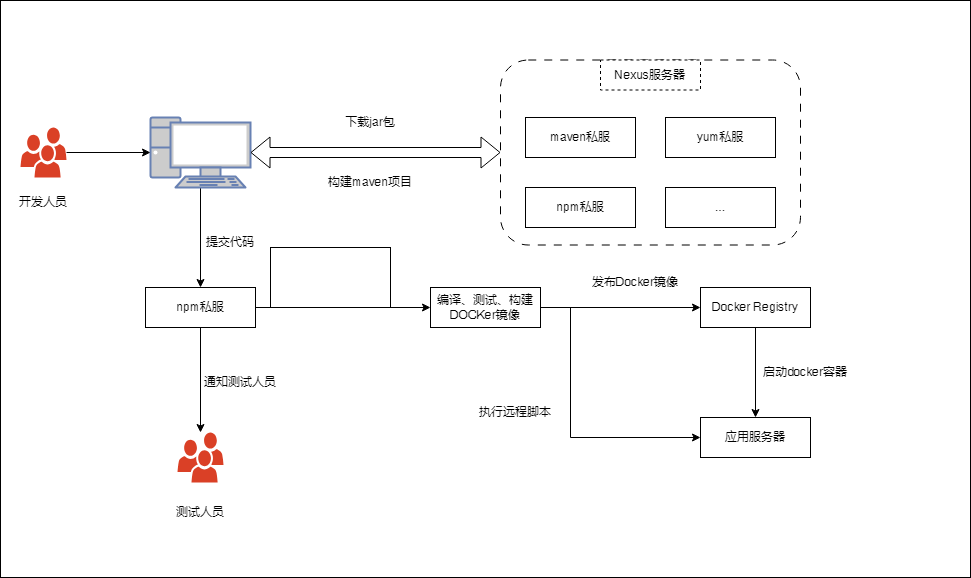

The diagram above was exported from draw.io. Its source (the exported page's mxGraphModel, read from the mxfile embedded in the PNG):
<mxGraphModel dx="1434" dy="746" grid="1" gridSize="10" guides="1" tooltips="1" connect="1" arrows="1" fold="1" page="1" pageScale="1" pageWidth="827" pageHeight="1169" math="0" shadow="0">
  <root>
    <mxCell id="0" />
    <mxCell id="1" parent="0" />
    <mxCell id="O-SAQPs26ULRNY0_51x_-36" value="" style="rounded=0;whiteSpace=wrap;html=1;" vertex="1" parent="1">
      <mxGeometry x="80" y="103" width="970" height="577" as="geometry" />
    </mxCell>
    <mxCell id="O-SAQPs26ULRNY0_51x_-1" value="" style="sketch=0;pointerEvents=1;shadow=0;dashed=0;html=1;strokeColor=none;labelPosition=center;verticalLabelPosition=bottom;verticalAlign=top;outlineConnect=0;align=center;shape=mxgraph.office.users.users;fillColor=#DA4026;" vertex="1" parent="1">
      <mxGeometry x="100" y="230" width="46" height="50" as="geometry" />
    </mxCell>
    <mxCell id="O-SAQPs26ULRNY0_51x_-17" style="edgeStyle=orthogonalEdgeStyle;rounded=0;orthogonalLoop=1;jettySize=auto;html=1;" edge="1" parent="1" source="O-SAQPs26ULRNY0_51x_-2" target="O-SAQPs26ULRNY0_51x_-16">
      <mxGeometry relative="1" as="geometry" />
    </mxCell>
    <mxCell id="O-SAQPs26ULRNY0_51x_-2" value="" style="fontColor=#0066CC;verticalAlign=top;verticalLabelPosition=bottom;labelPosition=center;align=center;html=1;outlineConnect=0;fillColor=#CCCCCC;strokeColor=#6881B3;gradientColor=none;gradientDirection=north;strokeWidth=2;shape=mxgraph.networks.pc;" vertex="1" parent="1">
      <mxGeometry x="230" y="220" width="100" height="70" as="geometry" />
    </mxCell>
    <mxCell id="O-SAQPs26ULRNY0_51x_-3" value="" style="sketch=0;pointerEvents=1;shadow=0;dashed=0;html=1;strokeColor=none;labelPosition=center;verticalLabelPosition=bottom;verticalAlign=top;outlineConnect=0;align=center;shape=mxgraph.office.users.users;fillColor=#DA4026;" vertex="1" parent="1">
      <mxGeometry x="257" y="535" width="46" height="50" as="geometry" />
    </mxCell>
    <mxCell id="O-SAQPs26ULRNY0_51x_-4" style="edgeStyle=orthogonalEdgeStyle;rounded=0;orthogonalLoop=1;jettySize=auto;html=1;entryX=0;entryY=0.5;entryDx=0;entryDy=0;entryPerimeter=0;" edge="1" parent="1" source="O-SAQPs26ULRNY0_51x_-1" target="O-SAQPs26ULRNY0_51x_-2">
      <mxGeometry relative="1" as="geometry" />
    </mxCell>
    <mxCell id="O-SAQPs26ULRNY0_51x_-6" value="" style="rounded=1;whiteSpace=wrap;html=1;dashed=1;dashPattern=8 8;" vertex="1" parent="1">
      <mxGeometry x="580" y="162.5" width="300" height="185" as="geometry" />
    </mxCell>
    <mxCell id="O-SAQPs26ULRNY0_51x_-7" value="maven私服" style="rounded=0;whiteSpace=wrap;html=1;" vertex="1" parent="1">
      <mxGeometry x="605" y="220" width="110" height="40" as="geometry" />
    </mxCell>
    <mxCell id="O-SAQPs26ULRNY0_51x_-8" value="yum私服" style="rounded=0;whiteSpace=wrap;html=1;" vertex="1" parent="1">
      <mxGeometry x="745" y="220" width="110" height="40" as="geometry" />
    </mxCell>
    <mxCell id="O-SAQPs26ULRNY0_51x_-9" value="npm私服" style="rounded=0;whiteSpace=wrap;html=1;" vertex="1" parent="1">
      <mxGeometry x="605" y="290" width="110" height="40" as="geometry" />
    </mxCell>
    <mxCell id="O-SAQPs26ULRNY0_51x_-10" value="..." style="rounded=0;whiteSpace=wrap;html=1;" vertex="1" parent="1">
      <mxGeometry x="745" y="290" width="110" height="40" as="geometry" />
    </mxCell>
    <mxCell id="O-SAQPs26ULRNY0_51x_-11" value="Nexus服务器" style="rounded=0;whiteSpace=wrap;html=1;dashed=1;" vertex="1" parent="1">
      <mxGeometry x="680" y="162.5" width="100" height="30" as="geometry" />
    </mxCell>
    <mxCell id="O-SAQPs26ULRNY0_51x_-13" value="" style="shape=flexArrow;endArrow=classic;startArrow=classic;html=1;rounded=0;exitX=1;exitY=0.5;exitDx=0;exitDy=0;exitPerimeter=0;entryX=0;entryY=0.5;entryDx=0;entryDy=0;" edge="1" parent="1" source="O-SAQPs26ULRNY0_51x_-2" target="O-SAQPs26ULRNY0_51x_-6">
      <mxGeometry width="100" height="100" relative="1" as="geometry">
        <mxPoint x="370" y="320" as="sourcePoint" />
        <mxPoint x="470" y="220" as="targetPoint" />
      </mxGeometry>
    </mxCell>
    <mxCell id="O-SAQPs26ULRNY0_51x_-14" value="下载jar包" style="text;strokeColor=none;align=center;fillColor=none;html=1;verticalAlign=middle;whiteSpace=wrap;rounded=0;" vertex="1" parent="1">
      <mxGeometry x="420" y="210" width="60" height="30" as="geometry" />
    </mxCell>
    <mxCell id="O-SAQPs26ULRNY0_51x_-15" value="构建maven项目" style="text;strokeColor=none;align=center;fillColor=none;html=1;verticalAlign=middle;whiteSpace=wrap;rounded=0;" vertex="1" parent="1">
      <mxGeometry x="405" y="270" width="90" height="30" as="geometry" />
    </mxCell>
    <mxCell id="O-SAQPs26ULRNY0_51x_-18" style="edgeStyle=orthogonalEdgeStyle;rounded=0;orthogonalLoop=1;jettySize=auto;html=1;" edge="1" parent="1" source="O-SAQPs26ULRNY0_51x_-16" target="O-SAQPs26ULRNY0_51x_-3">
      <mxGeometry relative="1" as="geometry" />
    </mxCell>
    <mxCell id="O-SAQPs26ULRNY0_51x_-26" style="edgeStyle=orthogonalEdgeStyle;rounded=0;orthogonalLoop=1;jettySize=auto;html=1;" edge="1" parent="1" source="O-SAQPs26ULRNY0_51x_-16" target="O-SAQPs26ULRNY0_51x_-23">
      <mxGeometry relative="1" as="geometry" />
    </mxCell>
    <mxCell id="O-SAQPs26ULRNY0_51x_-16" value="npm私服" style="rounded=0;whiteSpace=wrap;html=1;" vertex="1" parent="1">
      <mxGeometry x="225" y="390" width="110" height="40" as="geometry" />
    </mxCell>
    <mxCell id="O-SAQPs26ULRNY0_51x_-19" value="提交代码" style="text;strokeColor=none;align=center;fillColor=none;html=1;verticalAlign=middle;whiteSpace=wrap;rounded=0;" vertex="1" parent="1">
      <mxGeometry x="280" y="330" width="60" height="30" as="geometry" />
    </mxCell>
    <mxCell id="O-SAQPs26ULRNY0_51x_-20" value="通知测试人员" style="text;strokeColor=none;align=center;fillColor=none;html=1;verticalAlign=middle;whiteSpace=wrap;rounded=0;" vertex="1" parent="1">
      <mxGeometry x="280" y="470" width="80" height="30" as="geometry" />
    </mxCell>
    <mxCell id="O-SAQPs26ULRNY0_51x_-21" value="开发人员" style="text;strokeColor=none;align=center;fillColor=none;html=1;verticalAlign=middle;whiteSpace=wrap;rounded=0;" vertex="1" parent="1">
      <mxGeometry x="83" y="290" width="80" height="30" as="geometry" />
    </mxCell>
    <mxCell id="O-SAQPs26ULRNY0_51x_-22" value="测试人员" style="text;strokeColor=none;align=center;fillColor=none;html=1;verticalAlign=middle;whiteSpace=wrap;rounded=0;" vertex="1" parent="1">
      <mxGeometry x="240" y="600" width="80" height="30" as="geometry" />
    </mxCell>
    <mxCell id="O-SAQPs26ULRNY0_51x_-27" style="edgeStyle=orthogonalEdgeStyle;rounded=0;orthogonalLoop=1;jettySize=auto;html=1;entryX=0;entryY=0.5;entryDx=0;entryDy=0;" edge="1" parent="1" source="O-SAQPs26ULRNY0_51x_-23" target="O-SAQPs26ULRNY0_51x_-24">
      <mxGeometry relative="1" as="geometry">
        <mxPoint x="740" y="410" as="targetPoint" />
      </mxGeometry>
    </mxCell>
    <mxCell id="O-SAQPs26ULRNY0_51x_-29" style="edgeStyle=orthogonalEdgeStyle;rounded=0;orthogonalLoop=1;jettySize=auto;html=1;entryX=0;entryY=0.5;entryDx=0;entryDy=0;" edge="1" parent="1" source="O-SAQPs26ULRNY0_51x_-23" target="O-SAQPs26ULRNY0_51x_-25">
      <mxGeometry relative="1" as="geometry">
        <Array as="points">
          <mxPoint x="650" y="410" />
          <mxPoint x="650" y="540" />
        </Array>
      </mxGeometry>
    </mxCell>
    <mxCell id="O-SAQPs26ULRNY0_51x_-23" value="编译、测试、构建DOCKer镜像" style="rounded=0;whiteSpace=wrap;html=1;" vertex="1" parent="1">
      <mxGeometry x="510" y="390" width="110" height="40" as="geometry" />
    </mxCell>
    <mxCell id="O-SAQPs26ULRNY0_51x_-28" style="edgeStyle=orthogonalEdgeStyle;rounded=0;orthogonalLoop=1;jettySize=auto;html=1;entryX=0.5;entryY=0;entryDx=0;entryDy=0;" edge="1" parent="1" source="O-SAQPs26ULRNY0_51x_-24" target="O-SAQPs26ULRNY0_51x_-25">
      <mxGeometry relative="1" as="geometry" />
    </mxCell>
    <mxCell id="O-SAQPs26ULRNY0_51x_-24" value="Docker Registry" style="rounded=0;whiteSpace=wrap;html=1;" vertex="1" parent="1">
      <mxGeometry x="780" y="390" width="110" height="40" as="geometry" />
    </mxCell>
    <mxCell id="O-SAQPs26ULRNY0_51x_-25" value="应用服务器" style="rounded=0;whiteSpace=wrap;html=1;" vertex="1" parent="1">
      <mxGeometry x="780" y="520" width="110" height="40" as="geometry" />
    </mxCell>
    <mxCell id="O-SAQPs26ULRNY0_51x_-30" value="触发jenkins" style="text;strokeColor=none;align=center;fillColor=none;html=1;verticalAlign=middle;whiteSpace=wrap;rounded=0;" vertex="1" parent="1">
      <mxGeometry x="380" y="370" width="80" height="30" as="geometry" />
    </mxCell>
    <mxCell id="O-SAQPs26ULRNY0_51x_-32" value="发布Docker镜像" style="text;strokeColor=none;align=center;fillColor=none;html=1;verticalAlign=middle;whiteSpace=wrap;rounded=0;" vertex="1" parent="1">
      <mxGeometry x="670" y="370" width="90" height="30" as="geometry" />
    </mxCell>
    <mxCell id="O-SAQPs26ULRNY0_51x_-33" value="执行远程脚本" style="text;strokeColor=none;align=center;fillColor=none;html=1;verticalAlign=middle;whiteSpace=wrap;rounded=0;" vertex="1" parent="1">
      <mxGeometry x="550" y="500" width="90" height="30" as="geometry" />
    </mxCell>
    <mxCell id="O-SAQPs26ULRNY0_51x_-34" value="启动docker容器" style="text;strokeColor=none;align=center;fillColor=none;html=1;verticalAlign=middle;whiteSpace=wrap;rounded=0;" vertex="1" parent="1">
      <mxGeometry x="840" y="460" width="90" height="30" as="geometry" />
    </mxCell>
    <mxCell id="O-SAQPs26ULRNY0_51x_-35" value="" style="rounded=0;whiteSpace=wrap;html=1;" vertex="1" parent="1">
      <mxGeometry x="350" y="350" width="120" height="60" as="geometry" />
    </mxCell>
  </root>
</mxGraphModel>